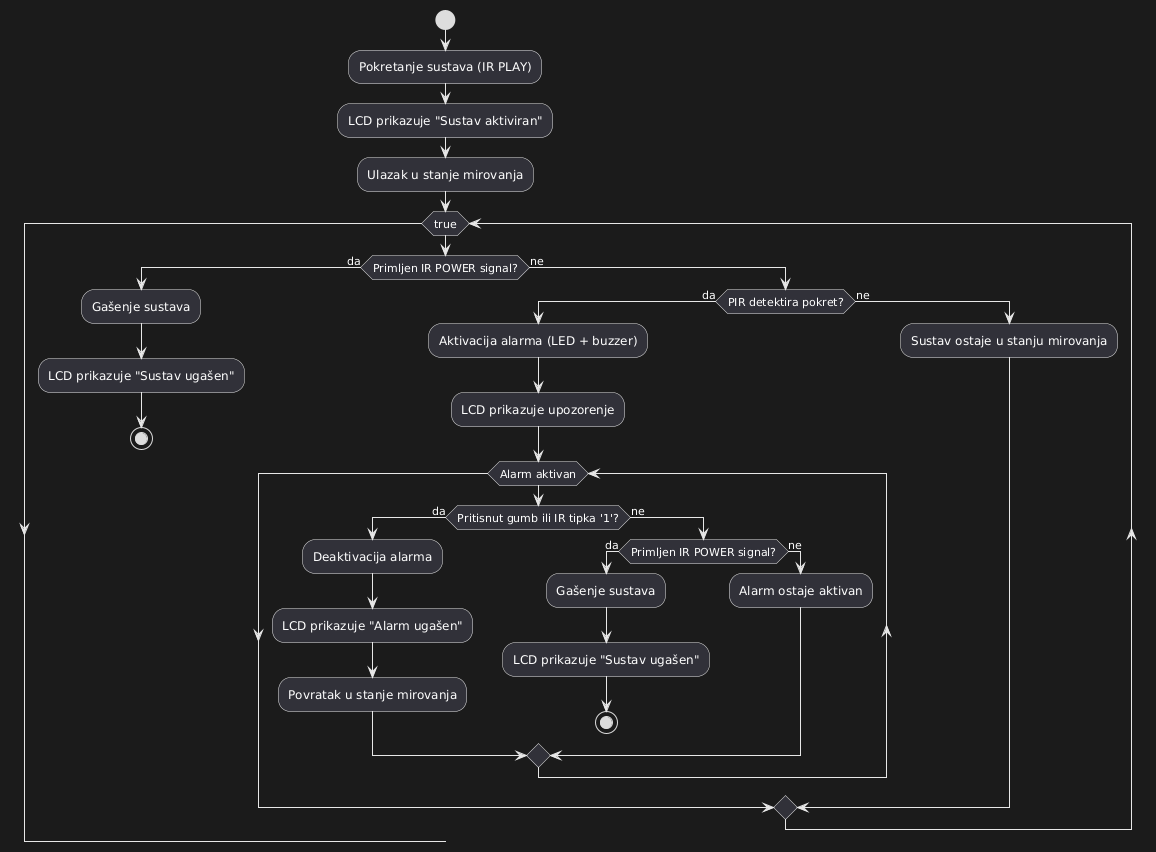

The diagram above was rendered by PlantUML. Its source (embedded in the PNG):
@startuml
start
:Pokretanje sustava (IR PLAY);
:LCD prikazuje "Sustav aktiviran";
:Ulazak u stanje mirovanja;

while (true)
    if (Primljen IR POWER signal?) then (da)
        :Gašenje sustava;
        :LCD prikazuje "Sustav ugašen";
        stop
    else (ne)
        if (PIR detektira pokret?) then (da)
            :Aktivacija alarma (LED + buzzer);
            :LCD prikazuje upozorenje;
            while (Alarm aktivan)
                if (Pritisnut gumb ili IR tipka '1'?) then (da)
                    :Deaktivacija alarma;
                    :LCD prikazuje "Alarm ugašen";
                    :Povratak u stanje mirovanja;
                else (ne)
                    if (Primljen IR POWER signal?) then (da)
                        :Gašenje sustava;
                        :LCD prikazuje "Sustav ugašen";
                        stop
                    else (ne)
                        :Alarm ostaje aktivan;
                    endif
                endif
            endwhile
        else (ne)
            :Sustav ostaje u stanju mirovanja;
        endif
    endif
endwhile
@enduml